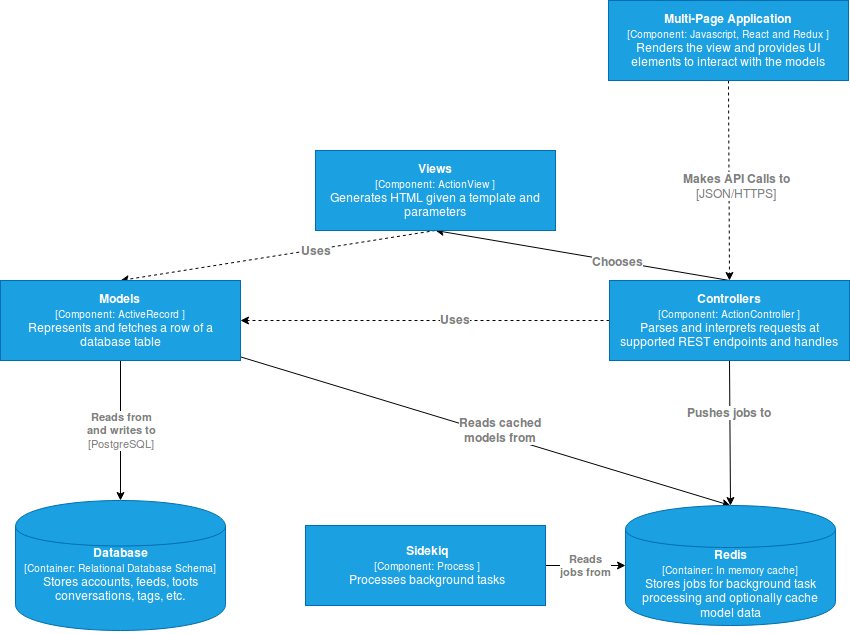

The diagram above was exported from draw.io. Its source (the exported page's mxGraphModel, read from the mxfile embedded in the PNG):
<mxGraphModel dx="1072" dy="623" grid="1" gridSize="10" guides="1" tooltips="1" connect="1" arrows="1" fold="1" page="1" pageScale="1" pageWidth="1600" pageHeight="1200" math="0" shadow="0">
  <root>
    <mxCell id="0" />
    <mxCell id="1" parent="0" />
    <mxCell id="93FOuOgvSr-Z6eP2dgYw-42" style="edgeStyle=none;rounded=0;orthogonalLoop=1;jettySize=auto;html=1;entryX=1;entryY=0.5;entryDx=0;entryDy=0;startArrow=none;startFill=0;endArrow=classic;endFill=1;fontColor=#808080;dashed=1;" edge="1" parent="1" source="93FOuOgvSr-Z6eP2dgYw-28" target="93FOuOgvSr-Z6eP2dgYw-31">
      <mxGeometry relative="1" as="geometry" />
    </mxCell>
    <mxCell id="93FOuOgvSr-Z6eP2dgYw-44" value="&lt;b&gt;Uses&lt;/b&gt;" style="text;html=1;resizable=0;points=[];align=center;verticalAlign=middle;labelBackgroundColor=#ffffff;fontColor=#808080;" vertex="1" connectable="0" parent="93FOuOgvSr-Z6eP2dgYw-42">
      <mxGeometry x="-0.1568" y="3" relative="1" as="geometry">
        <mxPoint y="-4" as="offset" />
      </mxGeometry>
    </mxCell>
    <mxCell id="93FOuOgvSr-Z6eP2dgYw-46" style="edgeStyle=none;rounded=0;orthogonalLoop=1;jettySize=auto;html=1;exitX=0.5;exitY=0;exitDx=0;exitDy=0;entryX=0.5;entryY=1;entryDx=0;entryDy=0;startArrow=none;startFill=0;endArrow=classic;endFill=1;fontColor=#808080;" edge="1" parent="1" source="93FOuOgvSr-Z6eP2dgYw-28" target="93FOuOgvSr-Z6eP2dgYw-30">
      <mxGeometry relative="1" as="geometry" />
    </mxCell>
    <mxCell id="93FOuOgvSr-Z6eP2dgYw-49" value="&lt;b&gt;Chooses&lt;/b&gt;" style="text;html=1;resizable=0;points=[];align=center;verticalAlign=middle;labelBackgroundColor=#ffffff;fontColor=#808080;" vertex="1" connectable="0" parent="93FOuOgvSr-Z6eP2dgYw-46">
      <mxGeometry x="-0.2386" relative="1" as="geometry">
        <mxPoint as="offset" />
      </mxGeometry>
    </mxCell>
    <mxCell id="93FOuOgvSr-Z6eP2dgYw-57" style="edgeStyle=none;rounded=0;orthogonalLoop=1;jettySize=auto;html=1;exitX=0.5;exitY=1;exitDx=0;exitDy=0;entryX=0.5;entryY=0;entryDx=0;entryDy=0;startArrow=none;startFill=0;endArrow=classic;endFill=1;fontColor=#808080;" edge="1" parent="1" source="93FOuOgvSr-Z6eP2dgYw-28" target="93FOuOgvSr-Z6eP2dgYw-35">
      <mxGeometry relative="1" as="geometry" />
    </mxCell>
    <mxCell id="93FOuOgvSr-Z6eP2dgYw-58" value="&lt;b&gt;Pushes jobs to&lt;/b&gt;" style="text;html=1;resizable=0;points=[];align=center;verticalAlign=middle;labelBackgroundColor=#ffffff;fontColor=#808080;direction=south;" vertex="1" connectable="0" parent="93FOuOgvSr-Z6eP2dgYw-57">
      <mxGeometry x="-0.2827" y="1" relative="1" as="geometry">
        <mxPoint as="offset" />
      </mxGeometry>
    </mxCell>
    <mxCell id="93FOuOgvSr-Z6eP2dgYw-28" value="&lt;div&gt;&lt;b&gt;Controllers&lt;/b&gt;&lt;/div&gt;&lt;div&gt;&lt;font style=&quot;font-size: 10px&quot;&gt;[Component: ActionController ]&lt;/font&gt;&lt;br&gt;&lt;/div&gt;Parses and interprets requests at supported REST endpoints and handles redirection" style="rounded=0;whiteSpace=wrap;html=1;fillColor=#1ba1e2;strokeColor=#006EAF;fontColor=#ffffff;" vertex="1" parent="1">
      <mxGeometry x="724" y="300" width="240" height="80" as="geometry" />
    </mxCell>
    <mxCell id="93FOuOgvSr-Z6eP2dgYw-50" style="edgeStyle=none;rounded=0;orthogonalLoop=1;jettySize=auto;html=1;exitX=0.5;exitY=1;exitDx=0;exitDy=0;entryX=0.5;entryY=0;entryDx=0;entryDy=0;startArrow=none;startFill=0;endArrow=classic;endFill=1;fontColor=#808080;dashed=1;" edge="1" parent="1" source="93FOuOgvSr-Z6eP2dgYw-30" target="93FOuOgvSr-Z6eP2dgYw-31">
      <mxGeometry relative="1" as="geometry" />
    </mxCell>
    <mxCell id="93FOuOgvSr-Z6eP2dgYw-51" value="&lt;b&gt;Uses&lt;/b&gt;" style="text;html=1;resizable=0;points=[];align=center;verticalAlign=middle;labelBackgroundColor=#ffffff;fontColor=#808080;" vertex="1" connectable="0" parent="93FOuOgvSr-Z6eP2dgYw-50">
      <mxGeometry x="-0.2939" y="4" relative="1" as="geometry">
        <mxPoint x="-9.5" y="-1.5" as="offset" />
      </mxGeometry>
    </mxCell>
    <mxCell id="93FOuOgvSr-Z6eP2dgYw-30" value="&lt;div&gt;&lt;b&gt;Views&lt;/b&gt;&lt;br&gt;&lt;/div&gt;&lt;div&gt;&lt;font style=&quot;font-size: 10px&quot;&gt;[Component: ActionView ]&lt;/font&gt;&lt;br&gt;&lt;/div&gt;Generates HTML given a template and parameters" style="rounded=0;whiteSpace=wrap;html=1;fillColor=#1ba1e2;strokeColor=#006EAF;fontColor=#ffffff;" vertex="1" parent="1">
      <mxGeometry x="430" y="170" width="240" height="80" as="geometry" />
    </mxCell>
    <mxCell id="93FOuOgvSr-Z6eP2dgYw-40" style="edgeStyle=none;rounded=0;orthogonalLoop=1;jettySize=auto;html=1;entryX=0.5;entryY=0;entryDx=0;entryDy=0;startArrow=none;startFill=0;endArrow=classic;endFill=1;fontColor=#808080;" edge="1" parent="1" source="93FOuOgvSr-Z6eP2dgYw-31" target="93FOuOgvSr-Z6eP2dgYw-35">
      <mxGeometry relative="1" as="geometry" />
    </mxCell>
    <mxCell id="93FOuOgvSr-Z6eP2dgYw-41" value="&lt;div&gt;&lt;b&gt;Reads cached &lt;br&gt;&lt;/b&gt;&lt;/div&gt;&lt;div&gt;&lt;b&gt;models from &lt;/b&gt;&lt;/div&gt;" style="text;html=1;resizable=0;points=[];align=center;verticalAlign=middle;labelBackgroundColor=#ffffff;fontColor=#808080;" vertex="1" connectable="0" parent="93FOuOgvSr-Z6eP2dgYw-40">
      <mxGeometry x="0.0494" y="5" relative="1" as="geometry">
        <mxPoint as="offset" />
      </mxGeometry>
    </mxCell>
    <mxCell id="93FOuOgvSr-Z6eP2dgYw-45" value="&lt;div&gt;&lt;b&gt;Reads from &lt;br&gt;&lt;/b&gt;&lt;/div&gt;&lt;div&gt;&lt;b&gt;and writes to&lt;/b&gt;&lt;/div&gt;&lt;div&gt;[PostgreSQL]&lt;br&gt; &lt;/div&gt;" style="edgeStyle=none;rounded=0;orthogonalLoop=1;jettySize=auto;html=1;exitX=0.5;exitY=1;exitDx=0;exitDy=0;entryX=0.5;entryY=0;entryDx=0;entryDy=0;startArrow=none;startFill=0;endArrow=classic;endFill=1;fontColor=#808080;" edge="1" parent="1" source="93FOuOgvSr-Z6eP2dgYw-31" target="93FOuOgvSr-Z6eP2dgYw-34">
      <mxGeometry relative="1" as="geometry" />
    </mxCell>
    <mxCell id="93FOuOgvSr-Z6eP2dgYw-31" value="&lt;div&gt;&lt;b&gt;Models&lt;/b&gt;&lt;br&gt;&lt;/div&gt;&lt;div&gt;&lt;font style=&quot;font-size: 10px&quot;&gt;[Component: ActiveRecord ]&lt;/font&gt;&lt;br&gt;&lt;/div&gt;Represents and fetches a row of a database table" style="rounded=0;whiteSpace=wrap;html=1;fillColor=#1ba1e2;strokeColor=#006EAF;fontColor=#ffffff;" vertex="1" parent="1">
      <mxGeometry x="115" y="300" width="240" height="80" as="geometry" />
    </mxCell>
    <mxCell id="93FOuOgvSr-Z6eP2dgYw-34" value="&lt;div&gt;&lt;b&gt;Database&lt;/b&gt;&lt;/div&gt;&lt;div&gt;&lt;font style=&quot;font-size: 10px&quot;&gt;[Container: Relational Database Schema]&lt;/font&gt;&lt;br&gt;&lt;font&gt;Stores accounts, feeds, toots conversations, tags, etc.&lt;/font&gt;&lt;/div&gt;&lt;div&gt;&lt;br&gt;&lt;/div&gt;" style="shape=cylinder;whiteSpace=wrap;html=1;boundedLbl=1;backgroundOutline=1;rounded=0;fontColor=#ffffff;fillColor=#1ba1e2;strokeColor=#006EAF;verticalAlign=top;" vertex="1" parent="1">
      <mxGeometry x="130" y="520" width="210" height="130" as="geometry" />
    </mxCell>
    <mxCell id="93FOuOgvSr-Z6eP2dgYw-35" value="&lt;div&gt;&lt;b&gt;Redis&lt;/b&gt;&lt;/div&gt;&lt;div&gt;&lt;font style=&quot;font-size: 10px&quot;&gt;[Container: In memory cache]&lt;/font&gt;&lt;br&gt;Stores jobs for background task processing and optionally cache model data&lt;/div&gt;&lt;div&gt;&lt;br&gt;&lt;/div&gt;" style="shape=cylinder;whiteSpace=wrap;html=1;boundedLbl=1;backgroundOutline=1;rounded=0;fontColor=#ffffff;fillColor=#1ba1e2;strokeColor=#006EAF;verticalAlign=top;" vertex="1" parent="1">
      <mxGeometry x="740" y="525" width="210" height="120" as="geometry" />
    </mxCell>
    <mxCell id="93FOuOgvSr-Z6eP2dgYw-39" value="&lt;div&gt;&lt;b&gt;Reads &lt;br&gt;&lt;/b&gt;&lt;/div&gt;&lt;div&gt;&lt;b&gt;jobs from&lt;/b&gt;&lt;/div&gt;" style="edgeStyle=none;rounded=0;orthogonalLoop=1;jettySize=auto;html=1;startArrow=none;startFill=0;fontColor=#808080;" edge="1" parent="1" source="93FOuOgvSr-Z6eP2dgYw-37" target="93FOuOgvSr-Z6eP2dgYw-35">
      <mxGeometry relative="1" as="geometry" />
    </mxCell>
    <mxCell id="93FOuOgvSr-Z6eP2dgYw-37" value="&lt;div&gt;&lt;b&gt;Sidekiq&lt;/b&gt;&lt;br&gt;&lt;/div&gt;&lt;div&gt;&lt;font style=&quot;font-size: 10px&quot;&gt;[Component: Process ]&lt;/font&gt;&lt;br&gt;&lt;/div&gt;Processes background tasks" style="rounded=0;whiteSpace=wrap;html=1;fillColor=#1ba1e2;strokeColor=#006EAF;fontColor=#ffffff;" vertex="1" parent="1">
      <mxGeometry x="420" y="545" width="240" height="80" as="geometry" />
    </mxCell>
    <mxCell id="93FOuOgvSr-Z6eP2dgYw-53" style="edgeStyle=none;rounded=0;orthogonalLoop=1;jettySize=auto;html=1;exitX=0.5;exitY=1;exitDx=0;exitDy=0;entryX=0.5;entryY=0;entryDx=0;entryDy=0;dashed=1;startArrow=none;startFill=0;endArrow=classic;endFill=1;fontColor=#808080;" edge="1" parent="1" source="93FOuOgvSr-Z6eP2dgYw-52" target="93FOuOgvSr-Z6eP2dgYw-28">
      <mxGeometry relative="1" as="geometry" />
    </mxCell>
    <mxCell id="93FOuOgvSr-Z6eP2dgYw-54" value="&lt;div&gt;&lt;b&gt;Makes API Calls to&lt;/b&gt;&lt;/div&gt;&lt;div&gt;[JSON/HTTPS]&lt;br&gt;&lt;/div&gt;" style="text;html=1;resizable=0;points=[];align=center;verticalAlign=middle;labelBackgroundColor=#ffffff;fontColor=#808080;" vertex="1" connectable="0" parent="93FOuOgvSr-Z6eP2dgYw-53">
      <mxGeometry x="0.0477" y="7" relative="1" as="geometry">
        <mxPoint as="offset" />
      </mxGeometry>
    </mxCell>
    <mxCell id="93FOuOgvSr-Z6eP2dgYw-52" value="&lt;div&gt;&lt;b&gt;Multi-Page Application &lt;/b&gt;&lt;br&gt;&lt;/div&gt;&lt;div&gt;&lt;font style=&quot;font-size: 10px&quot;&gt;[Component: Javascript, React and Redux ]&lt;/font&gt;&lt;br&gt;&lt;/div&gt;Renders the view and provides UI elements to interact with the models" style="rounded=0;whiteSpace=wrap;html=1;fillColor=#1ba1e2;strokeColor=#006EAF;fontColor=#ffffff;" vertex="1" parent="1">
      <mxGeometry x="723" y="20" width="240" height="80" as="geometry" />
    </mxCell>
  </root>
</mxGraphModel>